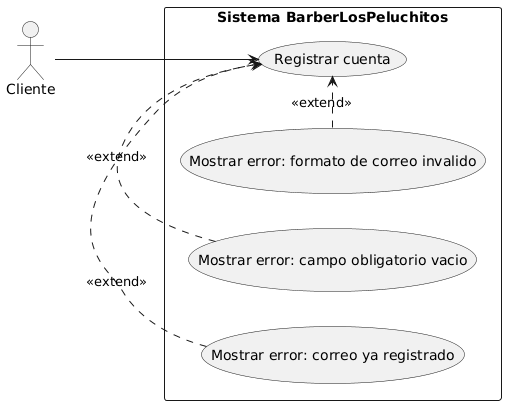

The diagram above was rendered by PlantUML. Its source (embedded in the PNG):
@startuml
left to right direction
actor Cliente

rectangle "Sistema BarberLosPeluchitos" {
  usecase "Registrar cuenta" as UC1
  usecase "Mostrar error: correo ya registrado" as UC2
  usecase "Mostrar error: campo obligatorio vacio" as UC3
  usecase "Mostrar error: formato de correo invalido" as UC4
}

Cliente --> UC1
UC2 .> UC1 : <<extend>>
UC3 .> UC1 : <<extend>>
UC4 .> UC1 : <<extend>>
@enduml